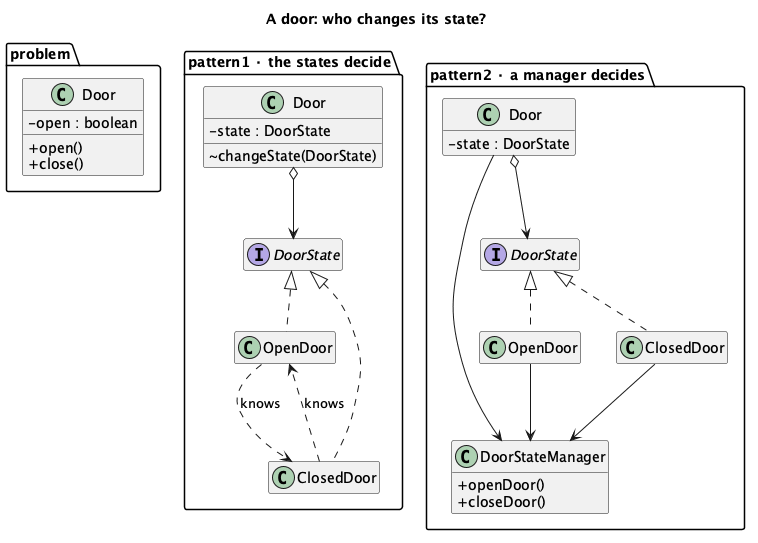

The diagram above was rendered by PlantUML. Its source (embedded in the PNG):
@startuml "State - Door - Class Diagram"
skinparam classAttributeIconSize 0
hide empty members
title A door: who changes its state?

package "problem" {
  class "Door" as D0 {
    - open : boolean
    + open()
    + close()
  }
}
package "pattern1 · the states decide" {
  class "Door" as D1 {
    - state : DoorState
    ~ changeState(DoorState)
  }
  interface "DoorState" as S1
  class "OpenDoor" as O1
  class "ClosedDoor" as C1
  D1 o--> S1
  S1 <|.. O1
  S1 <|.. C1
  O1 ..> C1 : knows
  C1 ..> O1 : knows
}
package "pattern2 · a manager decides" {
  class "Door" as D2 {
    - state : DoorState
  }
  class DoorStateManager {
    + openDoor()
    + closeDoor()
  }
  interface "DoorState" as S2
  class "OpenDoor" as O2
  class "ClosedDoor" as C2
  D2 o--> S2
  D2 --> DoorStateManager
  S2 <|.. O2
  S2 <|.. C2
  O2 --> DoorStateManager
  C2 --> DoorStateManager
}
D0 -[hidden]right- D1
D1 -[hidden]right- D2
@enduml